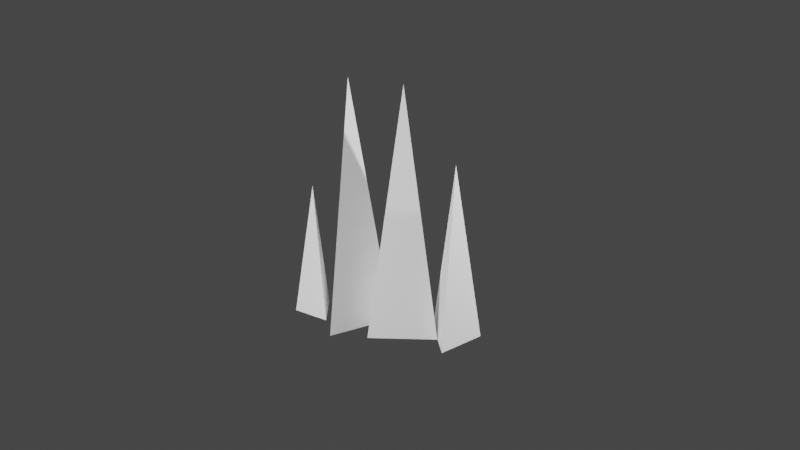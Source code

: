# Source: Spike.blend  (saved by Blender 3.4.6; exported with 4.5.12 LTS)
import bpy
from mathutils import Matrix  # noqa: F401  (used for matrix-valued properties, if any)

bpy.ops.wm.read_factory_settings(use_empty=True)
scene = bpy.context.scene
scene.name = 'Scene'

# ---- collections
col_collection = bpy.data.collections.new('Collection'); scene.collection.children.link(col_collection)

# ---- materials (node trees are filled in below, after node groups)
mat_material_001 = bpy.data.materials.new('Material.001')
mat_material_001.use_transparent_shadow = False
mat_material_002 = bpy.data.materials.new('Material.002')
mat_material_002.use_transparent_shadow = False

# ---- material node trees
mat_material_001.use_nodes = True; mat_material_001.node_tree.nodes.clear()
_N = mat_material_001.node_tree.nodes; _L = mat_material_001.node_tree.links
n0 = _N.new('ShaderNodeBsdfPrincipled'); n0.name = 'Principled BSDF'; n0.location = (10, 300)
n0.distribution = 'GGX'
n0.subsurface_method = 'RANDOM_WALK_SKIN'
n0.inputs[0].default_value = (1.0, 1.0, 1.0, 1.0)
n0.inputs[3].default_value = 1.45
n0.inputs[27].default_value = (0.0, 0.0, 0.0, 1.0)
n0.inputs[28].default_value = 1.0
n1 = _N.new('ShaderNodeOutputMaterial'); n1.name = 'Material Output'; n1.location = (300, 300)
_L.new(n0.outputs[0], n1.inputs[0])
n1.is_active_output = True
mat_material_002.use_nodes = True; mat_material_002.node_tree.nodes.clear()
_N = mat_material_002.node_tree.nodes; _L = mat_material_002.node_tree.links
n0 = _N.new('ShaderNodeBsdfPrincipled'); n0.name = 'Principled BSDF'; n0.location = (10, 300)
n0.distribution = 'GGX'
n0.subsurface_method = 'RANDOM_WALK_SKIN'
n0.inputs[0].default_value = (1.0, 1.0, 1.0, 1.0)
n0.inputs[3].default_value = 1.45
n0.inputs[27].default_value = (0.0, 0.0, 0.0, 1.0)
n0.inputs[28].default_value = 1.0
n1 = _N.new('ShaderNodeOutputMaterial'); n1.name = 'Material Output'; n1.location = (300, 300)
_L.new(n0.outputs[0], n1.inputs[0])
n1.is_active_output = True

# ---- world
world_world = bpy.data.worlds.new('World'); scene.world = world_world
world_world.use_nodes = True; world_world.node_tree.nodes.clear()
_N = world_world.node_tree.nodes; _L = world_world.node_tree.links
n0 = _N.new('ShaderNodeOutputWorld'); n0.name = 'World Output'; n0.location = (300, 300)
n1 = _N.new('ShaderNodeBackground'); n1.name = 'Background'; n1.location = (10, 300)
n1.inputs[0].default_value = (0.05088, 0.05088, 0.05088, 1.0)
_L.new(n1.outputs[0], n0.inputs[0])
n0.is_active_output = True
world_world.color = (0.05088, 0.05088, 0.05088)
world_world.use_sun_shadow = False
world_world.sun_shadow_jitter_overblur = 0.0

# ---- cameras
cam_camera = bpy.data.cameras.new('Camera')
cam_camera.clip_end = 100.0
cam_camera.ortho_scale = 7.314

# ---- lights
light_light = bpy.data.lights.new('Light', 'POINT')
light_light.transmission_factor = 0.0
light_light.energy = 1000.0
light_light.shadow_soft_size = 0.1
light_light.shadow_maximum_resolution = 0.006
light_light.use_absolute_resolution = True
light_light_001 = bpy.data.lights.new('Light.001', 'POINT')
light_light_001.specular_factor = 0.5211
light_light_001.diffuse_factor = 0.7934
light_light_001.transmission_factor = 0.0
light_light_001.volume_factor = 0.2629
light_light_001.energy = 1000.0
light_light_001.shadow_soft_size = 0.1
light_light_001.shadow_maximum_resolution = 0.006
light_light_001.use_absolute_resolution = True

# ---- meshes
me_cone = bpy.data.meshes.new('Cone')
me_cone.from_pydata([(0.0, 0.31, -1.0), (0.2685, -0.155, -1.0), (-0.2685, -0.155, -1.0), (0.0, 0.0, 1.0)], [], [(0, 3, 1), (0, 1, 2), (1, 3, 2), (2, 3, 0)])
_uv = me_cone.uv_layers.new(name='UVMap')
_uv.uv.foreach_set('vector', [0.25, 0.49, 0.25, 0.25, 0.4578, 0.13, 0.75, 0.49, 0.9578, 0.13, 0.5422, 0.13, 0.4578, 0.13, 0.25, 0.25, 0.04215, 0.13, 0.04215, 0.13, 0.25, 0.25, 0.25, 0.49])
me_cone.materials.append(mat_material_001)
me_cone.update()
me_cone_001 = bpy.data.meshes.new('Cone.001')
me_cone_001.from_pydata([(0.0, 0.31, -1.0), (0.2685, -0.155, -1.0), (-0.2685, -0.155, -1.0), (0.0, 0.0, 1.0)], [], [(0, 3, 1), (0, 1, 2), (1, 3, 2), (2, 3, 0)])
_uv = me_cone_001.uv_layers.new(name='UVMap')
_uv.uv.foreach_set('vector', [0.25, 0.49, 0.25, 0.25, 0.4578, 0.13, 0.75, 0.49, 0.9578, 0.13, 0.5422, 0.13, 0.4578, 0.13, 0.25, 0.25, 0.04215, 0.13, 0.04215, 0.13, 0.25, 0.25, 0.25, 0.49])
me_cone_001.materials.append(mat_material_002)
me_cone_001.update()
me_cone_002 = bpy.data.meshes.new('Cone.002')
me_cone_002.from_pydata([(0.0, 0.31, -1.0), (0.2685, -0.155, -1.0), (-0.2685, -0.155, -1.0), (0.0, 0.0, 1.0)], [], [(0, 3, 1), (0, 1, 2), (1, 3, 2), (2, 3, 0)])
_uv = me_cone_002.uv_layers.new(name='UVMap')
_uv.uv.foreach_set('vector', [0.25, 0.49, 0.25, 0.25, 0.4578, 0.13, 0.75, 0.49, 0.9578, 0.13, 0.5422, 0.13, 0.4578, 0.13, 0.25, 0.25, 0.04215, 0.13, 0.04215, 0.13, 0.25, 0.25, 0.25, 0.49])
me_cone_002.materials.append(mat_material_002)
me_cone_002.update()
me_cone_003 = bpy.data.meshes.new('Cone.003')
me_cone_003.from_pydata([(0.0, 0.31, -1.0), (0.2685, -0.155, -1.0), (-0.2685, -0.155, -1.0), (0.0, 0.0, 1.0)], [], [(0, 3, 1), (0, 1, 2), (1, 3, 2), (2, 3, 0)])
_uv = me_cone_003.uv_layers.new(name='UVMap')
_uv.uv.foreach_set('vector', [0.25, 0.49, 0.25, 0.25, 0.4578, 0.13, 0.75, 0.49, 0.9578, 0.13, 0.5422, 0.13, 0.4578, 0.13, 0.25, 0.25, 0.04215, 0.13, 0.04215, 0.13, 0.25, 0.25, 0.25, 0.49])
me_cone_003.materials.append(mat_material_001)
me_cone_003.update()

# ---- objects
ob_light = bpy.data.objects.new('Light', light_light)
ob_camera = bpy.data.objects.new('Camera', cam_camera)
ob_cone = bpy.data.objects.new('Cone', me_cone)
ob_light_001 = bpy.data.objects.new('Light.001', light_light_001)
ob_cone_001 = bpy.data.objects.new('Cone.001', me_cone_001)
ob_cone_002 = bpy.data.objects.new('Cone.002', me_cone_002)
ob_cone_003 = bpy.data.objects.new('Cone.003', me_cone_003)

# ---- transforms, parenting, visibility, modifiers, constraints
ob_light.location = (4.076, 1.005, 3.017)
ob_light.rotation_euler = (0.6503, 0.05522, 1.866)
ob_light.lock_rotations_4d = False
ob_light.empty_display_type = 'ARROWS'
ob_light.color = (0.0, 0.0, 0.0, 0.0)
ob_light.lineart.crease_threshold = 0.0
ob_camera.location = (2.604, -6.926, 4.581)
ob_camera.rotation_euler = (1.109, -0.0, 0.3629)
ob_camera.lock_rotations_4d = False
ob_camera.empty_display_type = 'ARROWS'
ob_camera.color = (0.0, 0.0, 0.0, 0.0)
ob_camera.display_type = 'WIRE'
ob_camera.lineart.crease_threshold = 0.0
ob_cone.location = (-0.4231, 0.0, 1.0)
ob_cone.rotation_euler = (0.0, -0.0, 0.8407)
ob_light_001.location = (-1.982, -5.22, 1.655)
ob_light_001.rotation_euler = (0.6503, 0.05522, 1.866)
ob_light_001.lock_rotations_4d = False
ob_light_001.empty_display_type = 'ARROWS'
ob_light_001.color = (0.0, 0.0, 0.0, 0.0)
ob_light_001.lineart.crease_threshold = 0.0
ob_cone_001.location = (0.4, 0.0, 0.7204)
ob_cone_001.rotation_euler = (0.0, -0.0, 1.027)
ob_cone_001.scale = (0.7234, 0.7234, 0.7234)
ob_cone_002.location = (-0.7339, 0.0, 0.5529)
ob_cone_002.rotation_euler = (0.0, -0.0, -0.1985)
ob_cone_002.scale = (0.5488, 0.5488, 0.5488)
ob_cone_003.location = (0.0, -1.247e-09, 1.0)
ob_cone_003.rotation_euler = (0.0, -0.0, -1.776)

# ---- collection membership
col_collection.objects.link(ob_light)
col_collection.objects.link(ob_camera)
col_collection.objects.link(ob_cone)
col_collection.objects.link(ob_light_001)
col_collection.objects.link(ob_cone_001)
col_collection.objects.link(ob_cone_002)
col_collection.objects.link(ob_cone_003)

# ---- scene / render settings (as saved in the file)
scene.camera = ob_camera
scene.frame_start = 1; scene.frame_end = 250; scene.frame_set(1)
scene.render.engine = 'BLENDER_EEVEE_NEXT'
scene.cycles.sampling_pattern = 'TABULATED_SOBOL'
scene.cycles.use_light_tree = False
scene.view_settings.view_transform = 'Filmic'
bpy.context.view_layer.update()
